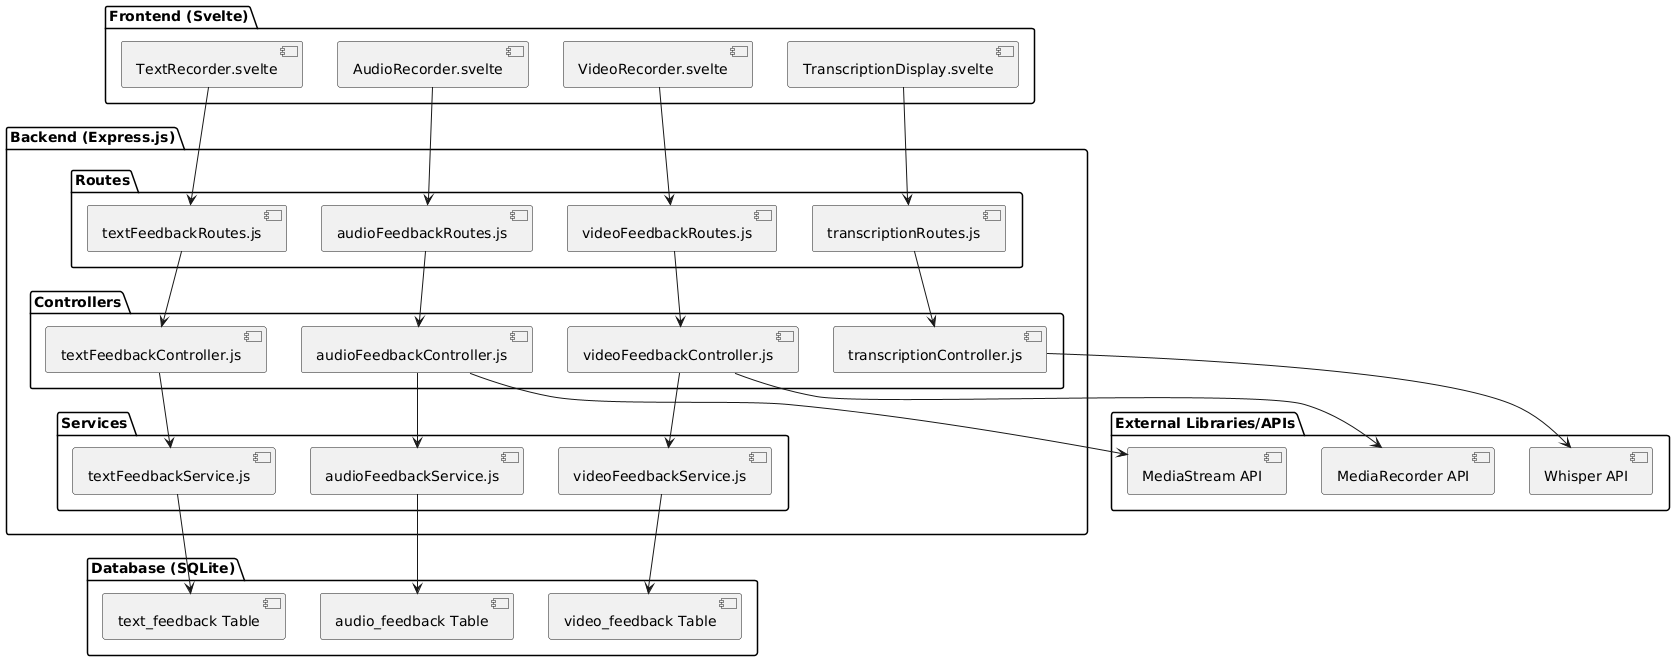

The diagram above was rendered by PlantUML. Its source (embedded in the PNG):
@startuml
package "Frontend (Svelte)" {
    component "AudioRecorder.svelte" 
    component "VideoRecorder.svelte"
    component "TextRecorder.svelte"
    component "TranscriptionDisplay.svelte"
}

package "Backend (Express.js)" {
    package "Controllers" {
        component "audioFeedbackController.js"
        component "textFeedbackController.js"
        component "videoFeedbackController.js"
        component "transcriptionController.js"
    }
    package "Routes" {
        component "audioFeedbackRoutes.js"
        component "textFeedbackRoutes.js"
        component "videoFeedbackRoutes.js"
        component "transcriptionRoutes.js"
    }
    package "Services" {
        component "audioFeedbackService.js"
        component "textFeedbackService.js"
        component "videoFeedbackService.js"
    }
}

package "Database (SQLite)" {
    component "audio_feedback Table"
    component "text_feedback Table"
    component "video_feedback Table"
}

package "External Libraries/APIs" {
    component "MediaStream API"
    component "MediaRecorder API"
    component "Whisper API"
}

[AudioRecorder.svelte] --> [audioFeedbackRoutes.js]
[TextRecorder.svelte] --> [textFeedbackRoutes.js]
[VideoRecorder.svelte] --> [videoFeedbackRoutes.js]
[TranscriptionDisplay.svelte] --> [transcriptionRoutes.js]

[audioFeedbackRoutes.js] --> [audioFeedbackController.js]
[textFeedbackRoutes.js] --> [textFeedbackController.js]
[videoFeedbackRoutes.js] --> [videoFeedbackController.js]
[transcriptionRoutes.js] --> [transcriptionController.js]

[audioFeedbackController.js] --> [audioFeedbackService.js]
[textFeedbackController.js] --> [textFeedbackService.js]
[videoFeedbackController.js] --> [videoFeedbackService.js]

[audioFeedbackService.js] --> [audio_feedback Table]
[textFeedbackService.js] --> [text_feedback Table]
[videoFeedbackService.js] --> [video_feedback Table]

[audioFeedbackController.js] --> [MediaStream API]
[videoFeedbackController.js] --> [MediaRecorder API]
[transcriptionController.js] --> [Whisper API]
@enduml